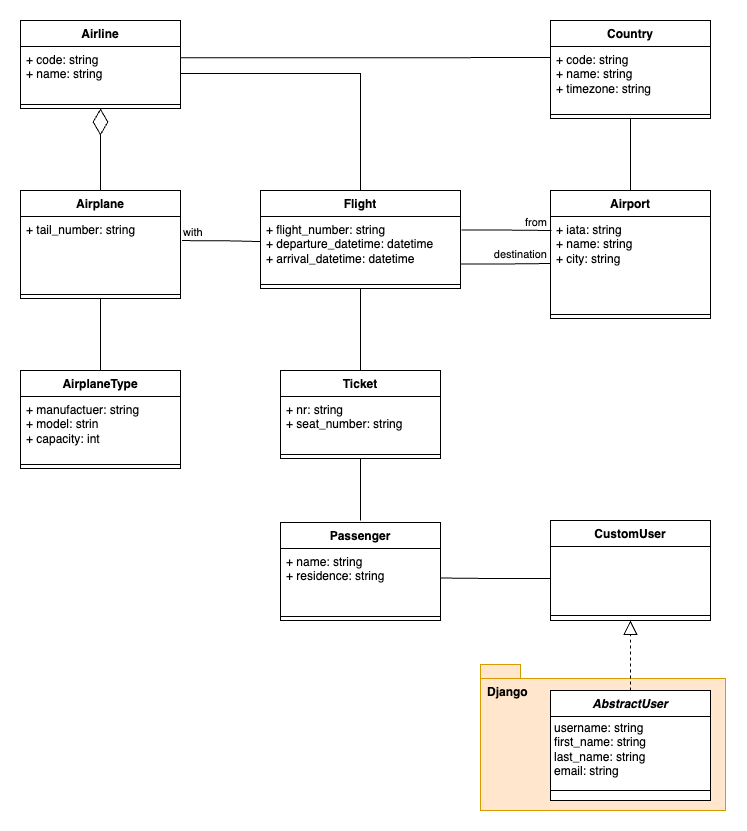

The diagram above was exported from draw.io. Its source (the exported page's mxGraphModel, read from the mxfile embedded in the PNG):
<mxGraphModel dx="1530" dy="727" grid="1" gridSize="10" guides="1" tooltips="1" connect="1" arrows="1" fold="1" page="1" pageScale="1" pageWidth="827" pageHeight="1169" math="0" shadow="0">
  <root>
    <mxCell id="0" />
    <mxCell id="1" parent="0" />
    <mxCell id="pDIdMbQiaf82nwgahtHX-99" value="Django" style="shape=folder;fontStyle=1;spacingTop=14;tabWidth=40;tabHeight=14;tabPosition=left;html=1;whiteSpace=wrap;align=left;fillColor=#ffe6cc;strokeColor=#d79b00;labelBackgroundColor=none;verticalAlign=top;spacingLeft=5;" vertex="1" parent="1">
      <mxGeometry x="540" y="654" width="245" height="146" as="geometry" />
    </mxCell>
    <mxCell id="pDIdMbQiaf82nwgahtHX-2" value="Airplane" style="swimlane;fontStyle=1;align=center;verticalAlign=top;childLayout=stackLayout;horizontal=1;startSize=26;horizontalStack=0;resizeParent=1;resizeParentMax=0;resizeLast=0;collapsible=1;marginBottom=0;whiteSpace=wrap;html=1;labelBackgroundColor=default;" vertex="1" parent="1">
      <mxGeometry x="80" y="180" width="160" height="108" as="geometry" />
    </mxCell>
    <mxCell id="pDIdMbQiaf82nwgahtHX-3" value="&lt;div&gt;+ tail_number: string&lt;/div&gt;" style="text;strokeColor=none;fillColor=none;align=left;verticalAlign=top;spacingLeft=4;spacingRight=4;overflow=hidden;rotatable=0;points=[[0,0.5],[1,0.5]];portConstraint=eastwest;whiteSpace=wrap;html=1;" vertex="1" parent="pDIdMbQiaf82nwgahtHX-2">
      <mxGeometry y="26" width="160" height="74" as="geometry" />
    </mxCell>
    <mxCell id="pDIdMbQiaf82nwgahtHX-4" value="" style="line;strokeWidth=1;fillColor=none;align=left;verticalAlign=middle;spacingTop=-1;spacingLeft=3;spacingRight=3;rotatable=0;labelPosition=right;points=[];portConstraint=eastwest;strokeColor=inherit;" vertex="1" parent="pDIdMbQiaf82nwgahtHX-2">
      <mxGeometry y="100" width="160" height="8" as="geometry" />
    </mxCell>
    <mxCell id="pDIdMbQiaf82nwgahtHX-12" value="Flight" style="swimlane;fontStyle=1;align=center;verticalAlign=top;childLayout=stackLayout;horizontal=1;startSize=26;horizontalStack=0;resizeParent=1;resizeParentMax=0;resizeLast=0;collapsible=1;marginBottom=0;whiteSpace=wrap;html=1;labelBackgroundColor=default;" vertex="1" parent="1">
      <mxGeometry x="320" y="180" width="200" height="98" as="geometry" />
    </mxCell>
    <mxCell id="pDIdMbQiaf82nwgahtHX-13" value="&lt;div&gt;&lt;span style=&quot;background-color: initial;&quot;&gt;+ flight_number: string&lt;/span&gt;&lt;/div&gt;&lt;div&gt;&lt;span style=&quot;background-color: initial;&quot;&gt;+ departure_datetime: datetime&lt;/span&gt;&lt;br&gt;&lt;/div&gt;&lt;div&gt;+ arrival_datetime: datetime&lt;/div&gt;" style="text;strokeColor=none;fillColor=none;align=left;verticalAlign=top;spacingLeft=4;spacingRight=4;overflow=hidden;rotatable=0;points=[[0,0.5],[1,0.5]];portConstraint=eastwest;whiteSpace=wrap;html=1;" vertex="1" parent="pDIdMbQiaf82nwgahtHX-12">
      <mxGeometry y="26" width="200" height="64" as="geometry" />
    </mxCell>
    <mxCell id="pDIdMbQiaf82nwgahtHX-14" value="" style="line;strokeWidth=1;fillColor=none;align=left;verticalAlign=middle;spacingTop=-1;spacingLeft=3;spacingRight=3;rotatable=0;labelPosition=right;points=[];portConstraint=eastwest;strokeColor=inherit;" vertex="1" parent="pDIdMbQiaf82nwgahtHX-12">
      <mxGeometry y="90" width="200" height="8" as="geometry" />
    </mxCell>
    <mxCell id="pDIdMbQiaf82nwgahtHX-16" value="Airport" style="swimlane;fontStyle=1;align=center;verticalAlign=top;childLayout=stackLayout;horizontal=1;startSize=26;horizontalStack=0;resizeParent=1;resizeParentMax=0;resizeLast=0;collapsible=1;marginBottom=0;whiteSpace=wrap;html=1;labelBackgroundColor=default;" vertex="1" parent="1">
      <mxGeometry x="610" y="180" width="160" height="128" as="geometry" />
    </mxCell>
    <mxCell id="pDIdMbQiaf82nwgahtHX-17" value="+ iata: string&lt;div&gt;+ name: string&lt;/div&gt;&lt;div&gt;+ city: string&lt;/div&gt;" style="text;strokeColor=none;fillColor=none;align=left;verticalAlign=top;spacingLeft=4;spacingRight=4;overflow=hidden;rotatable=0;points=[[0,0.5],[1,0.5]];portConstraint=eastwest;whiteSpace=wrap;html=1;" vertex="1" parent="pDIdMbQiaf82nwgahtHX-16">
      <mxGeometry y="26" width="160" height="94" as="geometry" />
    </mxCell>
    <mxCell id="pDIdMbQiaf82nwgahtHX-18" value="" style="line;strokeWidth=1;fillColor=none;align=left;verticalAlign=middle;spacingTop=-1;spacingLeft=3;spacingRight=3;rotatable=0;labelPosition=right;points=[];portConstraint=eastwest;strokeColor=inherit;" vertex="1" parent="pDIdMbQiaf82nwgahtHX-16">
      <mxGeometry y="120" width="160" height="8" as="geometry" />
    </mxCell>
    <mxCell id="pDIdMbQiaf82nwgahtHX-23" value="" style="endArrow=none;html=1;edgeStyle=orthogonalEdgeStyle;rounded=0;exitX=1;exitY=0.75;exitDx=0;exitDy=0;entryX=0;entryY=0.5;entryDx=0;entryDy=0;" edge="1" parent="1" source="pDIdMbQiaf82nwgahtHX-12" target="pDIdMbQiaf82nwgahtHX-17">
      <mxGeometry relative="1" as="geometry">
        <mxPoint x="500" y="290" as="sourcePoint" />
        <mxPoint x="610" y="290" as="targetPoint" />
      </mxGeometry>
    </mxCell>
    <mxCell id="pDIdMbQiaf82nwgahtHX-25" value="destination" style="edgeLabel;resizable=0;html=1;align=right;verticalAlign=bottom;" connectable="0" vertex="1" parent="pDIdMbQiaf82nwgahtHX-23">
      <mxGeometry x="1" relative="1" as="geometry">
        <mxPoint x="-3" y="-1" as="offset" />
      </mxGeometry>
    </mxCell>
    <mxCell id="pDIdMbQiaf82nwgahtHX-26" value="" style="endArrow=none;html=1;edgeStyle=orthogonalEdgeStyle;rounded=0;exitX=1.005;exitY=0.212;exitDx=0;exitDy=0;exitPerimeter=0;" edge="1" parent="1" source="pDIdMbQiaf82nwgahtHX-13">
      <mxGeometry relative="1" as="geometry">
        <mxPoint x="510" y="230" as="sourcePoint" />
        <mxPoint x="611" y="220" as="targetPoint" />
      </mxGeometry>
    </mxCell>
    <mxCell id="pDIdMbQiaf82nwgahtHX-28" value="from" style="edgeLabel;resizable=0;html=1;align=right;verticalAlign=bottom;" connectable="0" vertex="1" parent="pDIdMbQiaf82nwgahtHX-26">
      <mxGeometry x="1" relative="1" as="geometry">
        <mxPoint x="-4" as="offset" />
      </mxGeometry>
    </mxCell>
    <mxCell id="pDIdMbQiaf82nwgahtHX-29" value="" style="endArrow=none;html=1;edgeStyle=orthogonalEdgeStyle;rounded=0;exitX=1.009;exitY=0.326;exitDx=0;exitDy=0;exitPerimeter=0;entryX=0.003;entryY=0.392;entryDx=0;entryDy=0;entryPerimeter=0;" edge="1" parent="1" source="pDIdMbQiaf82nwgahtHX-3" target="pDIdMbQiaf82nwgahtHX-13">
      <mxGeometry relative="1" as="geometry">
        <mxPoint x="240" y="233.5" as="sourcePoint" />
        <mxPoint x="310" y="220" as="targetPoint" />
      </mxGeometry>
    </mxCell>
    <mxCell id="pDIdMbQiaf82nwgahtHX-30" value="with" style="edgeLabel;resizable=0;html=1;align=left;verticalAlign=bottom;" connectable="0" vertex="1" parent="pDIdMbQiaf82nwgahtHX-29">
      <mxGeometry x="-1" relative="1" as="geometry" />
    </mxCell>
    <mxCell id="pDIdMbQiaf82nwgahtHX-36" value="AirplaneType" style="swimlane;fontStyle=1;align=center;verticalAlign=top;childLayout=stackLayout;horizontal=1;startSize=26;horizontalStack=0;resizeParent=1;resizeParentMax=0;resizeLast=0;collapsible=1;marginBottom=0;whiteSpace=wrap;html=1;labelBackgroundColor=default;" vertex="1" parent="1">
      <mxGeometry x="80" y="360" width="160" height="98" as="geometry" />
    </mxCell>
    <mxCell id="pDIdMbQiaf82nwgahtHX-37" value="+ manufactuer: string&lt;div&gt;+ model: strin&lt;br&gt;&lt;div&gt;+ capacity: int&lt;/div&gt;&lt;/div&gt;" style="text;strokeColor=none;fillColor=none;align=left;verticalAlign=top;spacingLeft=4;spacingRight=4;overflow=hidden;rotatable=0;points=[[0,0.5],[1,0.5]];portConstraint=eastwest;whiteSpace=wrap;html=1;" vertex="1" parent="pDIdMbQiaf82nwgahtHX-36">
      <mxGeometry y="26" width="160" height="64" as="geometry" />
    </mxCell>
    <mxCell id="pDIdMbQiaf82nwgahtHX-38" value="" style="line;strokeWidth=1;fillColor=none;align=left;verticalAlign=middle;spacingTop=-1;spacingLeft=3;spacingRight=3;rotatable=0;labelPosition=right;points=[];portConstraint=eastwest;strokeColor=inherit;" vertex="1" parent="pDIdMbQiaf82nwgahtHX-36">
      <mxGeometry y="90" width="160" height="8" as="geometry" />
    </mxCell>
    <mxCell id="pDIdMbQiaf82nwgahtHX-41" value="Airline" style="swimlane;fontStyle=1;align=center;verticalAlign=top;childLayout=stackLayout;horizontal=1;startSize=26;horizontalStack=0;resizeParent=1;resizeParentMax=0;resizeLast=0;collapsible=1;marginBottom=0;whiteSpace=wrap;html=1;" vertex="1" parent="1">
      <mxGeometry x="80" y="10" width="160" height="88" as="geometry" />
    </mxCell>
    <mxCell id="pDIdMbQiaf82nwgahtHX-42" value="&lt;div&gt;+ code: string&lt;/div&gt;+ name: string" style="text;strokeColor=none;fillColor=none;align=left;verticalAlign=top;spacingLeft=4;spacingRight=4;overflow=hidden;rotatable=0;points=[[0,0.5],[1,0.5]];portConstraint=eastwest;whiteSpace=wrap;html=1;" vertex="1" parent="pDIdMbQiaf82nwgahtHX-41">
      <mxGeometry y="26" width="160" height="54" as="geometry" />
    </mxCell>
    <mxCell id="pDIdMbQiaf82nwgahtHX-43" value="" style="line;strokeWidth=1;fillColor=none;align=left;verticalAlign=middle;spacingTop=-1;spacingLeft=3;spacingRight=3;rotatable=0;labelPosition=right;points=[];portConstraint=eastwest;strokeColor=inherit;" vertex="1" parent="pDIdMbQiaf82nwgahtHX-41">
      <mxGeometry y="80" width="160" height="8" as="geometry" />
    </mxCell>
    <mxCell id="pDIdMbQiaf82nwgahtHX-52" value="" style="endArrow=diamondThin;endFill=0;endSize=24;html=1;rounded=0;exitX=0.5;exitY=0;exitDx=0;exitDy=0;entryX=0.5;entryY=1;entryDx=0;entryDy=0;" edge="1" parent="1" source="pDIdMbQiaf82nwgahtHX-2" target="pDIdMbQiaf82nwgahtHX-41">
      <mxGeometry width="160" relative="1" as="geometry">
        <mxPoint x="160" y="160" as="sourcePoint" />
        <mxPoint x="320" y="160" as="targetPoint" />
      </mxGeometry>
    </mxCell>
    <mxCell id="pDIdMbQiaf82nwgahtHX-53" value="Ticket" style="swimlane;fontStyle=1;align=center;verticalAlign=top;childLayout=stackLayout;horizontal=1;startSize=26;horizontalStack=0;resizeParent=1;resizeParentMax=0;resizeLast=0;collapsible=1;marginBottom=0;whiteSpace=wrap;html=1;" vertex="1" parent="1">
      <mxGeometry x="340" y="360" width="160" height="88" as="geometry">
        <mxRectangle x="340" y="350" width="70" height="30" as="alternateBounds" />
      </mxGeometry>
    </mxCell>
    <mxCell id="pDIdMbQiaf82nwgahtHX-54" value="+ nr: string&lt;div&gt;+ seat_number: string&lt;div&gt;&lt;br&gt;&lt;/div&gt;&lt;/div&gt;" style="text;strokeColor=none;fillColor=none;align=left;verticalAlign=top;spacingLeft=4;spacingRight=4;overflow=hidden;rotatable=0;points=[[0,0.5],[1,0.5]];portConstraint=eastwest;whiteSpace=wrap;html=1;" vertex="1" parent="pDIdMbQiaf82nwgahtHX-53">
      <mxGeometry y="26" width="160" height="54" as="geometry" />
    </mxCell>
    <mxCell id="pDIdMbQiaf82nwgahtHX-55" value="" style="line;strokeWidth=1;fillColor=none;align=left;verticalAlign=middle;spacingTop=-1;spacingLeft=3;spacingRight=3;rotatable=0;labelPosition=right;points=[];portConstraint=eastwest;strokeColor=inherit;" vertex="1" parent="pDIdMbQiaf82nwgahtHX-53">
      <mxGeometry y="80" width="160" height="8" as="geometry" />
    </mxCell>
    <mxCell id="pDIdMbQiaf82nwgahtHX-57" value="" style="endArrow=none;html=1;edgeStyle=orthogonalEdgeStyle;rounded=0;entryX=0.5;entryY=0;entryDx=0;entryDy=0;exitX=0.5;exitY=1;exitDx=0;exitDy=0;" edge="1" parent="1" source="pDIdMbQiaf82nwgahtHX-12" target="pDIdMbQiaf82nwgahtHX-53">
      <mxGeometry relative="1" as="geometry">
        <mxPoint x="410" y="330" as="sourcePoint" />
        <mxPoint x="560" y="290" as="targetPoint" />
      </mxGeometry>
    </mxCell>
    <mxCell id="pDIdMbQiaf82nwgahtHX-60" value="" style="endArrow=none;html=1;edgeStyle=orthogonalEdgeStyle;rounded=0;exitX=0.5;exitY=1;exitDx=0;exitDy=0;entryX=0.5;entryY=0;entryDx=0;entryDy=0;" edge="1" parent="1" source="pDIdMbQiaf82nwgahtHX-53">
      <mxGeometry relative="1" as="geometry">
        <mxPoint x="390" y="290" as="sourcePoint" />
        <mxPoint x="420" y="510" as="targetPoint" />
      </mxGeometry>
    </mxCell>
    <mxCell id="pDIdMbQiaf82nwgahtHX-64" value="" style="endArrow=none;html=1;edgeStyle=orthogonalEdgeStyle;rounded=0;exitX=1;exitY=0.5;exitDx=0;exitDy=0;entryX=0.5;entryY=0;entryDx=0;entryDy=0;" edge="1" parent="1" source="pDIdMbQiaf82nwgahtHX-42" target="pDIdMbQiaf82nwgahtHX-12">
      <mxGeometry relative="1" as="geometry">
        <mxPoint x="260" y="53.52000000000001" as="sourcePoint" />
        <mxPoint x="420" y="53.52000000000001" as="targetPoint" />
      </mxGeometry>
    </mxCell>
    <mxCell id="pDIdMbQiaf82nwgahtHX-69" value="Country" style="swimlane;fontStyle=1;align=center;verticalAlign=top;childLayout=stackLayout;horizontal=1;startSize=26;horizontalStack=0;resizeParent=1;resizeParentMax=0;resizeLast=0;collapsible=1;marginBottom=0;whiteSpace=wrap;html=1;" vertex="1" parent="1">
      <mxGeometry x="610" y="10" width="160" height="98" as="geometry" />
    </mxCell>
    <mxCell id="pDIdMbQiaf82nwgahtHX-70" value="+ code: string&lt;div&gt;+ name: string&lt;/div&gt;&lt;div&gt;+ timezone: string&lt;/div&gt;" style="text;strokeColor=none;fillColor=none;align=left;verticalAlign=top;spacingLeft=4;spacingRight=4;overflow=hidden;rotatable=0;points=[[0,0.5],[1,0.5]];portConstraint=eastwest;whiteSpace=wrap;html=1;" vertex="1" parent="pDIdMbQiaf82nwgahtHX-69">
      <mxGeometry y="26" width="160" height="64" as="geometry" />
    </mxCell>
    <mxCell id="pDIdMbQiaf82nwgahtHX-71" value="" style="line;strokeWidth=1;fillColor=none;align=left;verticalAlign=middle;spacingTop=-1;spacingLeft=3;spacingRight=3;rotatable=0;labelPosition=right;points=[];portConstraint=eastwest;strokeColor=inherit;" vertex="1" parent="pDIdMbQiaf82nwgahtHX-69">
      <mxGeometry y="90" width="160" height="8" as="geometry" />
    </mxCell>
    <mxCell id="pDIdMbQiaf82nwgahtHX-73" value="" style="endArrow=none;html=1;edgeStyle=orthogonalEdgeStyle;rounded=0;exitX=0.5;exitY=1;exitDx=0;exitDy=0;" edge="1" parent="1" source="pDIdMbQiaf82nwgahtHX-69">
      <mxGeometry relative="1" as="geometry">
        <mxPoint x="390" y="300" as="sourcePoint" />
        <mxPoint x="690" y="180" as="targetPoint" />
      </mxGeometry>
    </mxCell>
    <mxCell id="pDIdMbQiaf82nwgahtHX-82" value="" style="endArrow=none;html=1;edgeStyle=orthogonalEdgeStyle;rounded=0;exitX=0.999;exitY=0.209;exitDx=0;exitDy=0;exitPerimeter=0;" edge="1" parent="1" source="pDIdMbQiaf82nwgahtHX-42">
      <mxGeometry relative="1" as="geometry">
        <mxPoint x="390" y="300" as="sourcePoint" />
        <mxPoint x="610" y="47" as="targetPoint" />
      </mxGeometry>
    </mxCell>
    <mxCell id="pDIdMbQiaf82nwgahtHX-95" value="" style="endArrow=block;dashed=1;endFill=0;endSize=12;html=1;rounded=0;exitX=0.5;exitY=0;exitDx=0;exitDy=0;" edge="1" parent="1">
      <mxGeometry width="160" relative="1" as="geometry">
        <mxPoint x="690" y="680" as="sourcePoint" />
        <mxPoint x="690" y="610" as="targetPoint" />
      </mxGeometry>
    </mxCell>
    <mxCell id="pDIdMbQiaf82nwgahtHX-104" value="CustomUser" style="swimlane;fontStyle=1;align=center;verticalAlign=top;childLayout=stackLayout;horizontal=1;startSize=26;horizontalStack=0;resizeParent=1;resizeParentMax=0;resizeLast=0;collapsible=1;marginBottom=0;whiteSpace=wrap;html=1;" vertex="1" parent="1">
      <mxGeometry x="610" y="510" width="160" height="100" as="geometry" />
    </mxCell>
    <mxCell id="pDIdMbQiaf82nwgahtHX-105" value="&amp;nbsp;" style="text;strokeColor=none;fillColor=none;align=left;verticalAlign=top;spacingLeft=4;spacingRight=4;overflow=hidden;rotatable=0;points=[[0,0.5],[1,0.5]];portConstraint=eastwest;whiteSpace=wrap;html=1;" vertex="1" parent="pDIdMbQiaf82nwgahtHX-104">
      <mxGeometry y="26" width="160" height="64" as="geometry" />
    </mxCell>
    <mxCell id="pDIdMbQiaf82nwgahtHX-123" value="" style="endArrow=none;html=1;edgeStyle=orthogonalEdgeStyle;rounded=0;" edge="1" parent="pDIdMbQiaf82nwgahtHX-104">
      <mxGeometry relative="1" as="geometry">
        <mxPoint x="-110" y="57.51999999999998" as="sourcePoint" />
        <mxPoint y="58" as="targetPoint" />
      </mxGeometry>
    </mxCell>
    <mxCell id="pDIdMbQiaf82nwgahtHX-106" value="" style="line;strokeWidth=1;fillColor=none;align=left;verticalAlign=middle;spacingTop=-1;spacingLeft=3;spacingRight=3;rotatable=0;labelPosition=right;points=[];portConstraint=eastwest;strokeColor=inherit;" vertex="1" parent="pDIdMbQiaf82nwgahtHX-104">
      <mxGeometry y="90" width="160" height="10" as="geometry" />
    </mxCell>
    <mxCell id="pDIdMbQiaf82nwgahtHX-115" value="&lt;i&gt;AbstractUser&lt;/i&gt;" style="swimlane;fontStyle=1;align=center;verticalAlign=top;childLayout=stackLayout;horizontal=1;startSize=26;horizontalStack=0;resizeParent=1;resizeParentMax=0;resizeLast=0;collapsible=1;marginBottom=0;whiteSpace=wrap;html=1;" vertex="1" parent="1">
      <mxGeometry x="610" y="680" width="160" height="110" as="geometry" />
    </mxCell>
    <mxCell id="pDIdMbQiaf82nwgahtHX-116" value="username: string&lt;div&gt;first_name: string&lt;/div&gt;&lt;div&gt;last_name: string&lt;/div&gt;&lt;div&gt;email: string&lt;/div&gt;" style="text;strokeColor=default;fillColor=default;align=left;verticalAlign=top;spacingLeft=4;spacingRight=4;overflow=hidden;rotatable=0;points=[[0,0.5],[1,0.5]];portConstraint=eastwest;whiteSpace=wrap;html=1;imageAspect=1;glass=0;rounded=0;shadow=0;gradientColor=none;spacing=0;" vertex="1" parent="pDIdMbQiaf82nwgahtHX-115">
      <mxGeometry y="26" width="160" height="74" as="geometry" />
    </mxCell>
    <mxCell id="pDIdMbQiaf82nwgahtHX-118" value="" style="text;strokeColor=default;fillColor=default;align=left;verticalAlign=top;spacingLeft=4;spacingRight=4;overflow=hidden;rotatable=0;points=[[0,0.5],[1,0.5]];portConstraint=eastwest;whiteSpace=wrap;html=1;imageAspect=1;glass=0;rounded=0;shadow=0;gradientColor=none;" vertex="1" parent="pDIdMbQiaf82nwgahtHX-115">
      <mxGeometry y="100" width="160" height="10" as="geometry" />
    </mxCell>
    <mxCell id="pDIdMbQiaf82nwgahtHX-119" value="Passenger" style="swimlane;fontStyle=1;align=center;verticalAlign=top;childLayout=stackLayout;horizontal=1;startSize=26;horizontalStack=0;resizeParent=1;resizeParentMax=0;resizeLast=0;collapsible=1;marginBottom=0;whiteSpace=wrap;html=1;" vertex="1" parent="1">
      <mxGeometry x="340" y="512" width="160" height="98" as="geometry" />
    </mxCell>
    <mxCell id="pDIdMbQiaf82nwgahtHX-120" value="+ name: string&lt;div&gt;+ residence: string&lt;/div&gt;" style="text;strokeColor=none;fillColor=none;align=left;verticalAlign=top;spacingLeft=4;spacingRight=4;overflow=hidden;rotatable=0;points=[[0,0.5],[1,0.5]];portConstraint=eastwest;whiteSpace=wrap;html=1;" vertex="1" parent="pDIdMbQiaf82nwgahtHX-119">
      <mxGeometry y="26" width="160" height="64" as="geometry" />
    </mxCell>
    <mxCell id="pDIdMbQiaf82nwgahtHX-121" value="" style="line;strokeWidth=1;fillColor=none;align=left;verticalAlign=middle;spacingTop=-1;spacingLeft=3;spacingRight=3;rotatable=0;labelPosition=right;points=[];portConstraint=eastwest;strokeColor=inherit;" vertex="1" parent="pDIdMbQiaf82nwgahtHX-119">
      <mxGeometry y="90" width="160" height="8" as="geometry" />
    </mxCell>
    <mxCell id="pDIdMbQiaf82nwgahtHX-126" value="" style="endArrow=none;html=1;edgeStyle=orthogonalEdgeStyle;rounded=0;exitX=0.5;exitY=1;exitDx=0;exitDy=0;entryX=0.5;entryY=0;entryDx=0;entryDy=0;" edge="1" parent="1" source="pDIdMbQiaf82nwgahtHX-2" target="pDIdMbQiaf82nwgahtHX-36">
      <mxGeometry relative="1" as="geometry">
        <mxPoint x="340" y="360" as="sourcePoint" />
        <mxPoint x="500" y="360" as="targetPoint" />
      </mxGeometry>
    </mxCell>
  </root>
</mxGraphModel>